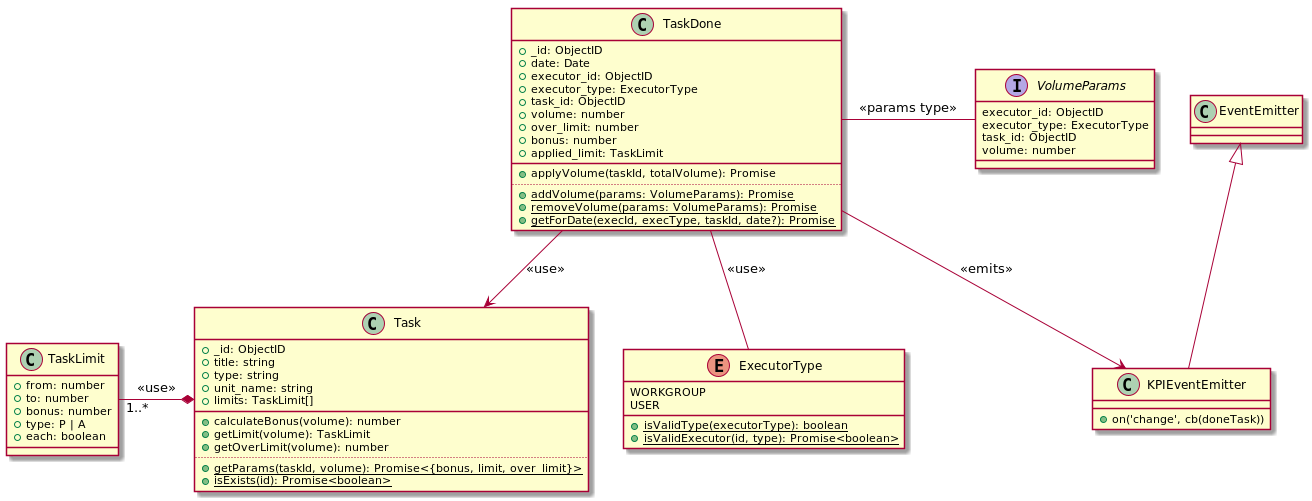

The diagram above was rendered by PlantUML. Its source (embedded in the PNG):
@startuml

class Task {
    + _id: ObjectID
    + title: string
    + type: string
    + unit_name: string
    + limits: TaskLimit[]
    __
    + calculateBonus(volume): number
    + getLimit(volume): TaskLimit
    + getOverLimit(volume): number
    ..
    + {static} getParams(taskId, volume): Promise<{bonus, limit, over_limit}>
    + {static} isExists(id): Promise<boolean>
}

class TaskLimit {
    + from: number
    + to: number
    + bonus: number
    + type: P | A
    + each: boolean
}

TaskLimit "1..*" -* Task : <<use>>

class TaskDone {
    + _id: ObjectID
    + date: Date
    + executor_id: ObjectID
    + executor_type: ExecutorType
    + task_id: ObjectID
    + volume: number
    + over_limit: number
    + bonus: number
    + applied_limit: TaskLimit
    __
    + applyVolume(taskId, totalVolume): Promise
    ..
    + {static} addVolume(params: VolumeParams): Promise
    + {static} removeVolume(params: VolumeParams): Promise
    + {static} getForDate(execId, execType, taskId, date?): Promise
}

TaskDone --> Task : <<use>>

enum ExecutorType {
    WORKGROUP
    USER
    __
    + {static} isValidType(executorType): boolean
    + {static} isValidExecutor(id, type): Promise<boolean>
}

TaskDone -- ExecutorType : <<use>>

class KPIEventEmitter extends EventEmitter {
    + on('change', cb(doneTask))
}

TaskDone --> KPIEventEmitter: <<emits>>


interface VolumeParams {
  executor_id: ObjectID
  executor_type: ExecutorType
  task_id: ObjectID
  volume: number
}

TaskDone - VolumeParams : <<params type>>

@enduml